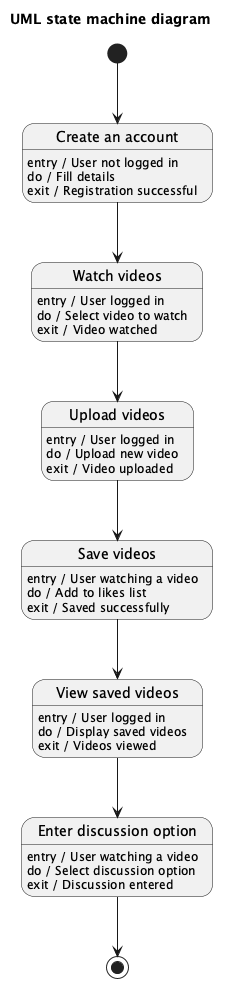

The diagram above was rendered by PlantUML. Its source (embedded in the PNG):
@startuml
title UML state machine diagram

state "Create an account" as CreateAccount
CreateAccount : entry / User not logged in
CreateAccount : do / Fill details
CreateAccount : exit / Registration successful

state "Watch videos" as WatchVideos
WatchVideos : entry / User logged in
WatchVideos : do / Select video to watch
WatchVideos : exit / Video watched

state "Upload videos" as UploadVideos
UploadVideos : entry / User logged in
UploadVideos : do / Upload new video
UploadVideos : exit / Video uploaded

state "Save videos" as SaveVideos
SaveVideos : entry / User watching a video
SaveVideos : do / Add to likes list
SaveVideos : exit / Saved successfully

state "View saved videos" as ViewSavedVideos
ViewSavedVideos : entry / User logged in
ViewSavedVideos : do / Display saved videos
ViewSavedVideos : exit / Videos viewed

state "Enter discussion option" as EnterDiscussion
EnterDiscussion : entry / User watching a video
EnterDiscussion : do / Select discussion option
EnterDiscussion : exit / Discussion entered

[*] --> CreateAccount

CreateAccount --> WatchVideos
WatchVideos --> UploadVideos
UploadVideos --> SaveVideos
SaveVideos --> ViewSavedVideos
ViewSavedVideos --> EnterDiscussion
EnterDiscussion --> [*]

@enduml